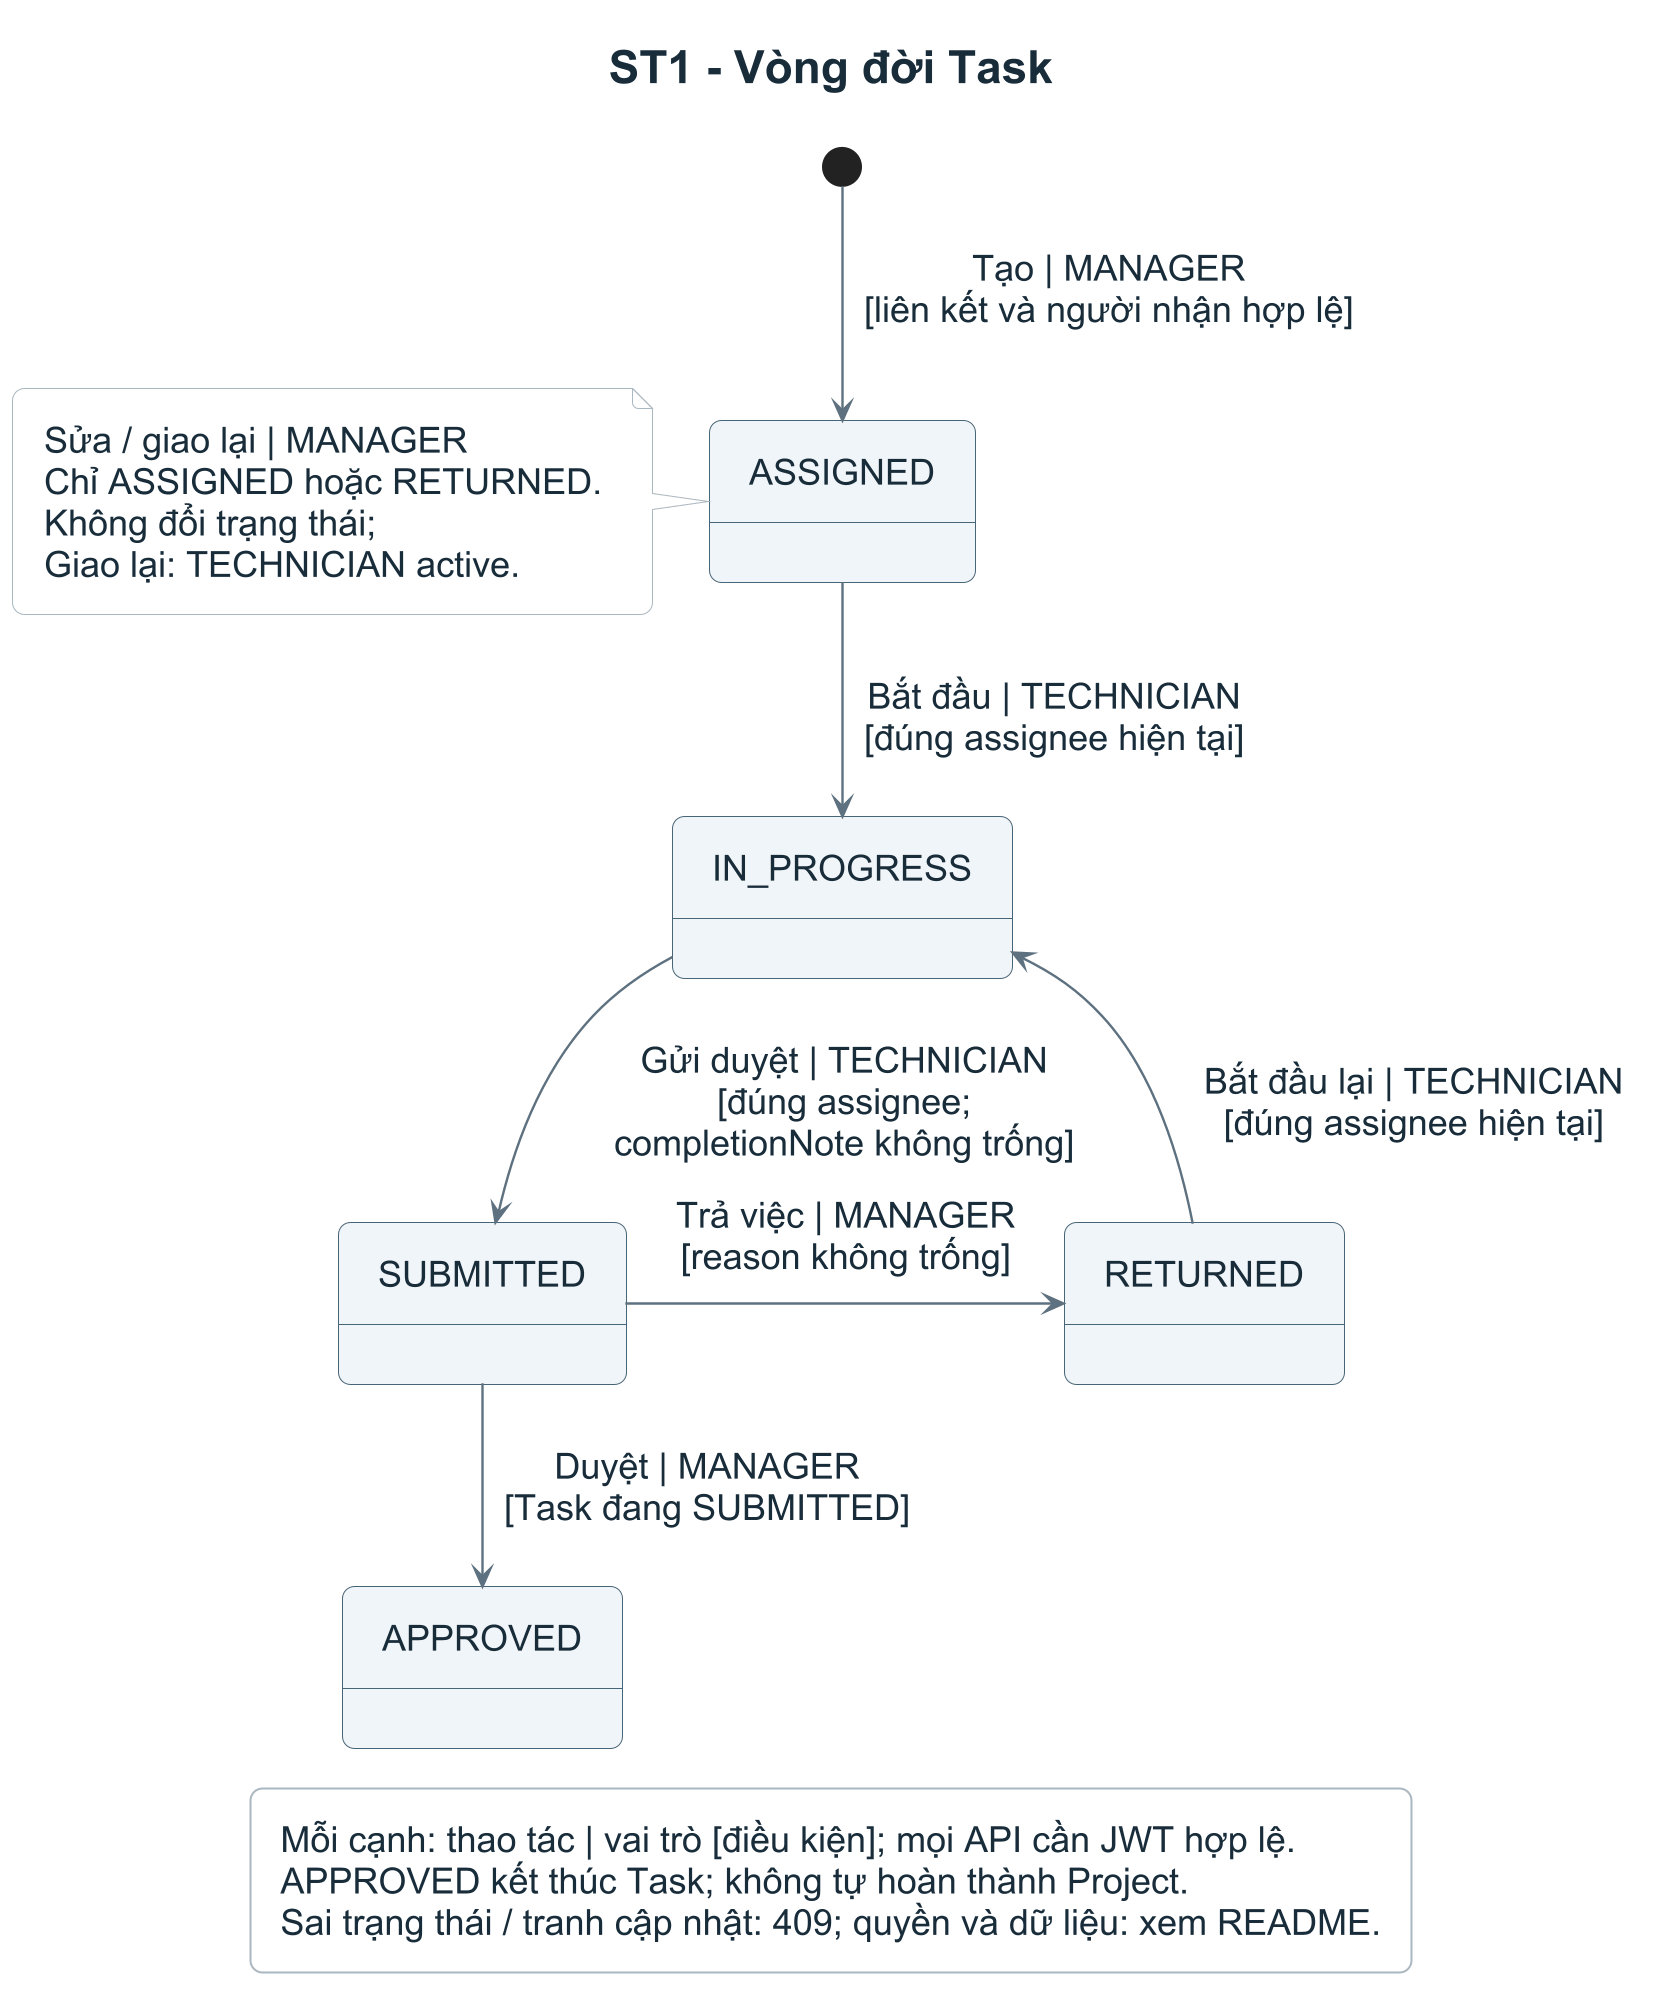

The diagram above was rendered by PlantUML. Its source (embedded in the PNG):
@startuml
skinparamlocked dpi 192
!include style.iuml
top to bottom direction
skinparam stateBackgroundColor #EFF5F8
skinparam stateBorderColor #476579
skinparam stateFontSize 18
skinparam noteFontSize 18
title ST1 - Vòng đời Task

state ASSIGNED
state IN_PROGRESS
state SUBMITTED
state RETURNED
state APPROVED

[*] --> ASSIGNED : Tạo | MANAGER\n[liên kết và người nhận hợp lệ]
ASSIGNED --> IN_PROGRESS : Bắt đầu | TECHNICIAN\n[đúng assignee hiện tại]
IN_PROGRESS --> SUBMITTED : Gửi duyệt | TECHNICIAN\n[đúng assignee;\ncompletionNote không trống]
SUBMITTED --> APPROVED : Duyệt | MANAGER\n[Task đang SUBMITTED]
SUBMITTED -right-> RETURNED : Trả việc | MANAGER\n[reason không trống]
RETURNED -up-> IN_PROGRESS : Bắt đầu lại | TECHNICIAN\n[đúng assignee hiện tại]

note left of ASSIGNED
  Sửa / giao lại | MANAGER
  Chỉ ASSIGNED hoặc RETURNED.
  Không đổi trạng thái;
  Giao lại: TECHNICIAN active.
end note

legend bottom
  Mỗi cạnh: thao tác | vai trò [điều kiện]; mọi API cần JWT hợp lệ.
  APPROVED kết thúc Task; không tự hoàn thành Project.
  Sai trạng thái / tranh cập nhật: 409; quyền và dữ liệu: xem README.
endlegend
@enduml